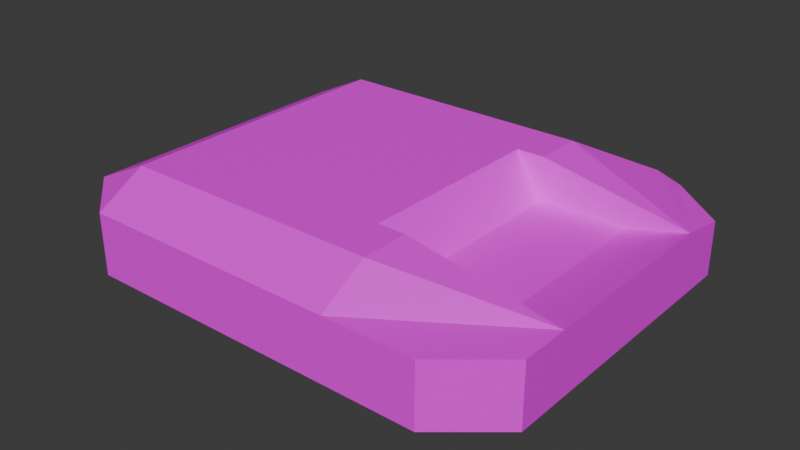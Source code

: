 # Source: healthpack.blend  (saved by Blender 4.1.24; exported with 4.5.12 LTS)
import bpy
from mathutils import Matrix  # noqa: F401  (used for matrix-valued properties, if any)

bpy.ops.wm.read_factory_settings(use_empty=True)
scene = bpy.context.scene
scene.name = 'Scene'

# ---- images (referenced by path relative to the original .blend; pixels are not part of the script)
import os
ASSET_DIR = os.environ.get("B2B_ASSET_DIR", "")  # directory of the original .blend (textures are referenced by path, not embedded)
HERE = os.path.dirname(os.path.abspath(__file__))  # packed textures are extracted next to this script under _unpacked/

def load_image(name, relpath, width, height, colorspace="sRGB"):
    """Load a texture the original file referenced (path relative to the .blend, or extracted next to this script)."""
    p = next((c for c in (os.path.join(HERE, relpath), os.path.join(ASSET_DIR, relpath)) if relpath and os.path.exists(c)), "")
    if p:
        img = bpy.data.images.load(p, check_existing=True)
        img.name = name
    else:  # same state as the original file: an image datablock whose file is absent (Cycles renders it pink)
        img = bpy.data.images.new(name, width, height)
        img.source = "FILE"
        img.filepath = "//" + (relpath or name)
    img.colorspace_settings.name = colorspace
    return img
img_healthpack_png = load_image('HEALTHPACK.png', 'HEALTHPACK.png', 1024, 1024, 'sRGB')

# ---- materials (node trees are filled in below, after node groups)
mat_material = bpy.data.materials.new('Material')
mat_material.alpha_threshold = 0.0
mat_material.use_transparent_shadow = False
mat_material.roughness = 0.5
mat_material.line_color = (0.0, 0.0, 0.0, 1.0)

# ---- material node trees
mat_material.use_nodes = True; mat_material.node_tree.nodes.clear()
_N = mat_material.node_tree.nodes; _L = mat_material.node_tree.links
n0 = _N.new('ShaderNodeOutputMaterial'); n0.name = 'Material Output'; n0.location = (300, 300)
n1 = _N.new('ShaderNodeBsdfPrincipled'); n1.name = 'Principled BSDF'; n1.location = (10, 300)
n1.inputs[3].default_value = 1.45
n2 = _N.new('ShaderNodeTexImage'); n2.name = 'Image Texture'; n2.location = (-415, 312)
n2.image = img_healthpack_png
_L.new(n1.outputs[0], n0.inputs[0])
_L.new(n2.outputs[0], n1.inputs[0])
n0.is_active_output = True

# ---- world
world_world = bpy.data.worlds.new('World'); scene.world = world_world
world_world.use_nodes = True; world_world.node_tree.nodes.clear()
_N = world_world.node_tree.nodes; _L = world_world.node_tree.links
n0 = _N.new('ShaderNodeOutputWorld'); n0.name = 'World Output'; n0.location = (300, 300)
n1 = _N.new('ShaderNodeBackground'); n1.name = 'Background'; n1.location = (10, 300)
n1.inputs[0].default_value = (0.05088, 0.05088, 0.05088, 1.0)
_L.new(n1.outputs[0], n0.inputs[0])
n0.is_active_output = True
world_world.color = (0.05088, 0.05088, 0.05088)
world_world.use_sun_shadow = False
world_world.sun_shadow_jitter_overblur = 0.0

# ---- meshes
me_cube = bpy.data.meshes.new('Cube')
me_cube.from_pydata([(0.75, 1.0, 0.2739), (0.75, -1.0, 0.3688), (0.75, 1.0, 0.0), (0.75, -1.0, 0.0), (0.0, -1.0, 0.3688), (1.0, 0.0, 0.3688), (0.0, 1.0, 0.3688), (0.0, 1.0, 0.0), (1.0, 0.0, 0.0), (0.0, -1.0, 0.0), (0.0, 0.0, 0.7042), (1.0, -0.5, 0.3688), (0.3711, 1.0, 0.3688), (0.75, 1.0, 0.1678), (0.75, -1.0, 0.1678), (0.3711, -1.0, 0.3688), (1.0, 0.5, 0.3688), (0.3711, 1.0, 0.0), (0.0, 1.0, 0.1678), (1.0, -0.5, 0.0), (1.0, 0.5, 0.0), (1.0, 0.0, 0.1678), (0.3711, -1.0, 0.0), (0.0, -1.0, 0.1678), (0.0, -0.5, 0.7042), (0.0, 0.5, 0.7042), (0.6474, 1.0, 0.0), (0.3711, 0.5, 0.7042), (0.3711, -0.5, 0.7042), (0.3711, -1.0, 0.1678), (1.0, 0.5, 0.1678), (0.3711, 1.0, 0.1678), (1.0, -0.5, 0.1678), (1.0, -0.75, 0.3688), (0.75, 1.0, 0.0839), (0.75, -1.0, 0.0839), (0.25, -1.0, 0.3688), (1.0, 0.25, 0.3688), (0.0, 1.0, 0.0839), (1.0, -0.75, 0.0), (1.0, 0.25, 0.0), (1.0, 0.0, 0.0839), (0.25, -1.0, 0.0), (0.0, -1.0, 0.0839), (0.0, -0.75, 0.7042), (0.0, 0.25, 0.7042), (0.75, 0.0, 0.1807), (1.0, -0.25, 0.3688), (0.25, 1.0, 0.3688), (0.75, -1.0, 0.2739), (0.25, 1.0, 0.0), (0.0, 1.0, 0.2739), (1.0, -0.25, 0.0), (1.0, 0.75, 0.0), (1.0, 0.0, 0.2739), (0.0, -1.0, 0.2739), (0.0, -0.25, 0.7042), (0.0, 0.75, 0.7042), (0.25, 0.0, 0.7042), (0.3711, 0.75, 0.7042), (0.75, 0.5, 0.1807), (0.25, 0.5, 0.7042), (0.3711, -0.75, 0.7042), (0.6474, 1.0, 0.0839), (0.75, -0.5, 0.1807), (0.25, -0.5, 0.7042), (0.25, -1.0, 0.1678), (0.3711, -1.0, 0.0839), (0.3711, -1.0, 0.2739), (1.0, 0.25, 0.1678), (1.0, 0.75, 0.1678), (1.0, 0.5, 0.0839), (1.0, 0.5, 0.2739), (0.25, 1.0, 0.1678), (0.3711, 1.0, 0.0839), (0.3711, 1.0, 0.2739), (1.0, -0.75, 0.1678), (1.0, -0.25, 0.1678), (1.0, -0.5, 0.0839), (1.0, -0.5, 0.2739), (1.0, -0.25, 0.2739), (1.0, -0.25, 0.0839), (1.0, -0.75, 0.0839), (0.25, 1.0, 0.2739), (0.25, 1.0, 0.0839), (1.0, 0.75, 0.2739), (1.0, 0.75, 0.0839), (1.0, 0.25, 0.0839), (0.25, -1.0, 0.0839), (0.25, -0.25, 0.7042), (0.75, -0.25, 0.1807), (0.25, 0.75, 0.7042), (0.75, 0.25, 0.1807), (0.25, 0.25, 0.7042), (0.25, -0.75, 0.7042), (0.25, -1.0, 0.2739), (1.0, 0.25, 0.2739), (1.0, -0.75, 0.2739), (-0.75, 1.0, 0.3688), (-0.75, -1.0, 0.3688), (-0.75, 1.0, 0.0), (-0.75, -1.0, 0.0), (-1.0, 0.0, 0.3688), (-1.0, 0.0, 0.0), (-1.0, -0.5, 0.3688), (-0.5, 1.0, 0.3688), (-0.75, 1.0, 0.1678), (-0.75, -1.0, 0.1678), (-0.5, -1.0, 0.3688), (-1.0, 0.5, 0.3688), (-0.5, 1.0, 0.0), (-1.0, -0.5, 0.0), (-1.0, 0.5, 0.0), (-1.0, 0.0, 0.1678), (-0.5, -1.0, 0.0), (-0.5, 0.0, 0.7042), (-0.5, 0.5, 0.7042), (-0.5, -0.5, 0.7042), (-0.5, -1.0, 0.1678), (-1.0, 0.5, 0.1678), (-0.5, 1.0, 0.1678), (-1.0, -0.5, 0.1678), (-1.0, -0.75, 0.3688), (-0.75, 1.0, 0.0839), (-0.75, -1.0, 0.0839), (-0.25, -1.0, 0.3688), (-1.0, 0.25, 0.3688), (-1.0, -0.75, 0.0), (-1.0, 0.25, 0.0), (-1.0, 0.0, 0.0839), (-0.25, -1.0, 0.0), (-0.75, 0.0, 0.7042), (-1.0, -0.25, 0.3688), (-0.25, 1.0, 0.3688), (-0.75, 1.0, 0.2739), (-0.75, -1.0, 0.2739), (-1.0, 0.75, 0.3688), (-0.25, 1.0, 0.0), (-1.0, -0.25, 0.0), (-1.0, 0.75, 0.0), (-1.0, 0.0, 0.2739), (-0.25, 0.0, 0.7042), (-0.5, 0.25, 0.7042), (-0.5, 0.75, 0.7042), (-0.75, 0.5, 0.7042), (-0.25, 0.5, 0.7042), (-0.5, -0.75, 0.7042), (-0.5, -0.25, 0.7042), (-0.75, -0.5, 0.7042), (-0.25, -0.5, 0.7042), (-0.25, -1.0, 0.1678), (-0.5, -1.0, 0.0839), (-0.5, -1.0, 0.2739), (-1.0, 0.25, 0.1678), (-1.0, 0.75, 0.1678), (-1.0, 0.5, 0.0839), (-1.0, 0.5, 0.2739), (-0.25, 1.0, 0.1678), (-0.5, 1.0, 0.0839), (-0.5, 1.0, 0.2739), (-1.0, -0.75, 0.1678), (-1.0, -0.25, 0.1678), (-1.0, -0.5, 0.0839), (-1.0, -0.5, 0.2739), (-1.0, -0.25, 0.2739), (-1.0, -0.25, 0.0839), (-1.0, -0.75, 0.0839), (-0.25, 1.0, 0.2739), (-0.25, 1.0, 0.0839), (-1.0, 0.75, 0.2739), (-1.0, 0.75, 0.0839), (-1.0, 0.25, 0.0839), (-0.25, -1.0, 0.0839), (-0.25, -0.25, 0.7042), (-0.75, -0.25, 0.7042), (-0.75, -0.75, 0.7042), (-0.25, 0.75, 0.7042), (-0.75, 0.75, 0.7042), (-0.75, 0.25, 0.7042), (-0.25, 0.25, 0.7042), (-0.25, -0.75, 0.7042), (-0.25, -1.0, 0.2739), (-1.0, 0.25, 0.2739), (-1.0, -0.75, 0.2739), (0.75, 1.0, -0.3688), (0.75, -1.0, -0.3688), (0.0, -1.0, -0.3688), (1.0, 0.0, -0.3688), (0.0, 1.0, -0.3688), (0.0, 0.0, -0.7042), (1.0, -0.5, -0.3688), (0.3711, 1.0, -0.3688), (0.75, 1.0, -0.1678), (0.75, -1.0, -0.1678), (0.3711, -1.0, -0.3688), (1.0, 0.5, -0.3688), (0.0, 1.0, -0.1678), (1.0, 0.0, -0.1678), (0.0, -1.0, -0.1678), (0.0, -0.5, -0.7042), (0.0, 0.5, -0.7042), (0.3711, 0.0, -0.7042), (0.3711, 0.5, -0.7042), (0.3711, -0.5, -0.7042), (0.3711, -1.0, -0.1678), (1.0, 0.5, -0.1678), (0.3711, 1.0, -0.1678), (1.0, -0.5, -0.1678), (1.0, -0.75, -0.3688), (0.75, 1.0, -0.0839), (0.75, -1.0, -0.0839), (0.25, -1.0, -0.3688), (1.0, 0.25, -0.3688), (0.0, 1.0, -0.0839), (1.0, 0.0, -0.0839), (0.0, -1.0, -0.0839), (0.0, -0.75, -0.7042), (0.0, 0.25, -0.7042), (0.75, 0.0, -0.7042), (1.0, -0.25, -0.3688), (0.25, 1.0, -0.3688), (0.75, 1.0, -0.2739), (0.75, -1.0, -0.2739), (1.0, 0.75, -0.3688), (0.0, 1.0, -0.2739), (1.0, 0.0, -0.2739), (0.0, -1.0, -0.2739), (0.0, -0.25, -0.7042), (0.0, 0.75, -0.7042), (0.25, 0.0, -0.7042), (0.3711, 0.25, -0.7042), (0.3711, 0.75, -0.7042), (0.75, 0.5, -0.7042), (0.25, 0.5, -0.7042), (0.3711, -0.75, -0.7042), (0.3711, -0.25, -0.7042), (0.75, -0.5, -0.7042), (0.25, -0.5, -0.7042), (0.25, -1.0, -0.1678), (0.3711, -1.0, -0.0839), (0.3711, -1.0, -0.2739), (1.0, 0.25, -0.1678), (1.0, 0.75, -0.1678), (1.0, 0.5, -0.0839), (1.0, 0.5, -0.2739), (0.25, 1.0, -0.1678), (0.3711, 1.0, -0.0839), (0.3711, 1.0, -0.2739), (1.0, -0.75, -0.1678), (1.0, -0.25, -0.1678), (1.0, -0.5, -0.0839), (1.0, -0.5, -0.2739), (1.0, -0.25, -0.2739), (1.0, -0.25, -0.0839), (1.0, -0.75, -0.0839), (0.25, 1.0, -0.2739), (0.25, 1.0, -0.0839), (1.0, 0.75, -0.2739), (1.0, 0.75, -0.0839), (1.0, 0.25, -0.0839), (0.25, -1.0, -0.0839), (0.25, -0.25, -0.7042), (0.75, -0.25, -0.7042), (0.75, -0.75, -0.7042), (0.25, 0.75, -0.7042), (0.75, 0.75, -0.7042), (0.75, 0.25, -0.7042), (0.25, 0.25, -0.7042), (0.25, -0.75, -0.7042), (0.25, -1.0, -0.2739), (1.0, 0.25, -0.2739), (1.0, -0.75, -0.2739), (-0.75, 1.0, -0.3688), (-0.75, -1.0, -0.3688), (-1.0, 0.0, -0.3688), (-1.0, -0.5, -0.3688), (-0.5, 1.0, -0.3688), (-0.75, 1.0, -0.1678), (-0.75, -1.0, -0.1678), (-0.5, -1.0, -0.3688), (-1.0, 0.5, -0.3688), (-1.0, 0.0, -0.1678), (-0.5, 0.0, -0.7042), (-0.5, 0.5, -0.7042), (-0.5, -0.5, -0.7042), (-0.5, -1.0, -0.1678), (-1.0, 0.5, -0.1678), (-0.5, 1.0, -0.1678), (-1.0, -0.5, -0.1678), (-1.0, -0.75, -0.3688), (-0.75, 1.0, -0.0839), (-0.75, -1.0, -0.0839), (-0.25, -1.0, -0.3688), (-1.0, 0.25, -0.3688), (-1.0, 0.0, -0.0839), (-0.75, 0.0, -0.7042), (-1.0, -0.25, -0.3688), (-0.25, 1.0, -0.3688), (-0.75, 1.0, -0.2739), (-0.75, -1.0, -0.2739), (-1.0, 0.75, -0.3688), (-1.0, 0.0, -0.2739), (-0.25, 0.0, -0.7042), (-0.5, 0.25, -0.7042), (-0.5, 0.75, -0.7042), (-0.75, 0.5, -0.7042), (-0.25, 0.5, -0.7042), (-0.5, -0.75, -0.7042), (-0.5, -0.25, -0.7042), (-0.75, -0.5, -0.7042), (-0.25, -0.5, -0.7042), (-0.25, -1.0, -0.1678), (-0.5, -1.0, -0.0839), (-0.5, -1.0, -0.2739), (-1.0, 0.25, -0.1678), (-1.0, 0.75, -0.1678), (-1.0, 0.5, -0.0839), (-1.0, 0.5, -0.2739), (-0.25, 1.0, -0.1678), (-0.5, 1.0, -0.0839), (-0.5, 1.0, -0.2739), (-1.0, -0.75, -0.1678), (-1.0, -0.25, -0.1678), (-1.0, -0.5, -0.0839), (-1.0, -0.5, -0.2739), (-1.0, -0.25, -0.2739), (-1.0, -0.25, -0.0839), (-1.0, -0.75, -0.0839), (-0.25, 1.0, -0.2739), (-0.25, 1.0, -0.0839), (-1.0, 0.75, -0.2739), (-1.0, 0.75, -0.0839), (-1.0, 0.25, -0.0839), (-0.25, -1.0, -0.0839), (-0.25, -0.25, -0.7042), (-0.75, -0.25, -0.7042), (-0.75, -0.75, -0.7042), (-0.25, 0.75, -0.7042), (-0.75, 0.75, -0.7042), (-0.75, 0.25, -0.7042), (-0.25, 0.25, -0.7042), (-0.25, -0.75, -0.7042), (-0.25, -1.0, -0.2739), (-1.0, 0.25, -0.2739), (-1.0, -0.75, -0.2739), (0.3711, 0.0, 0.1807), (0.3711, 0.25, 0.1807), (0.6474, -1.0, 0.2739), (0.3711, 0.5, 0.1807), (0.3711, -0.25, 0.1807), (0.3711, -0.5, 0.1807), (0.6474, -1.0, 0.0839), (0.6474, -1.0, 0.0), (0.6474, 1.0, 0.1678), (0.6474, 1.0, 0.2739), (0.6474, 1.0, 0.3688), (0.6474, -1.0, 0.3688), (0.6474, -1.0, 0.1678), (0.6474, 0.0, -0.7042), (0.6474, 0.5, -0.7042), (0.6474, -0.5, -0.7042), (0.6474, -1.0, -0.0839), (0.6474, -0.25, -0.7042), (0.6474, -1.0, -0.2739), (0.6474, -0.75, -0.7042), (0.6474, 1.0, -0.0839), (0.6474, 0.75, -0.7042), (0.6474, 0.25, -0.7042), (0.6474, 1.0, -0.1678), (0.6474, 1.0, -0.2739), (0.6474, 1.0, -0.3688), (0.6474, -1.0, -0.3688), (0.6474, -1.0, -0.1678)], [], [(97, 33, 1, 49), (96, 37, 5, 54), (95, 36, 4, 55), (94, 44, 4, 36), (93, 45, 10, 58), (206, 368, 369, 247), (16, 59, 27), (91, 57, 25, 61), (11, 62, 15, 356), (247, 369, 370, 191), (89, 56, 24, 65), (88, 66, 23, 43), (351, 357, 29, 67), (347, 356, 15, 68), (87, 69, 21, 41), (86, 70, 30, 71), (85, 16, 72), (84, 73, 31, 74), (83, 48, 12, 75), (82, 76, 14, 35), (81, 77, 32, 78), (80, 47, 11, 79), (77, 80, 79, 32), (21, 54, 80, 77), (54, 5, 47, 80), (52, 81, 78, 19), (8, 41, 81, 52), (41, 21, 77, 81), (39, 82, 35, 3), (19, 78, 82, 39), (78, 32, 76, 82), (73, 83, 75, 31), (18, 51, 83, 73), (51, 6, 48, 83), (50, 84, 74, 17), (7, 38, 84, 50), (38, 18, 73, 84), (26, 63, 34, 2), (63, 353, 13, 34), (70, 85, 72, 30), (13, 0, 85, 70), (0, 16, 85), (53, 86, 71, 20), (2, 34, 86, 53), (34, 13, 70, 86), (40, 87, 41, 8), (20, 71, 87, 40), (71, 30, 69, 87), (357, 347, 68, 29), (352, 351, 67, 22), (42, 88, 43, 9), (22, 67, 88, 42), (67, 29, 66, 88), (58, 10, 56, 89), (47, 90, 64, 11), (5, 46, 90, 47), (33, 11, 1), (11, 28, 62), (59, 91, 61, 27), (12, 48, 91, 59), (48, 6, 57, 91), (355, 12, 59, 16), (37, 92, 46, 5), (16, 60, 92, 37), (61, 25, 45, 93), (62, 94, 36, 15), (28, 65, 94, 62), (65, 24, 44, 94), (66, 95, 55, 23), (29, 68, 95, 66), (68, 15, 36, 95), (69, 96, 54, 21), (30, 72, 96, 69), (72, 16, 37, 96), (353, 354, 0, 13), (354, 355, 0), (76, 97, 49, 14), (32, 79, 97, 76), (79, 11, 33, 97), (183, 135, 99, 122), (182, 140, 102, 126), (181, 55, 4, 125), (180, 125, 4, 44), (179, 141, 10, 45), (178, 131, 115, 142), (177, 144, 116, 143), (176, 145, 25, 57), (175, 99, 108, 146), (174, 148, 117, 147), (173, 149, 24, 56), (172, 43, 23, 150), (124, 151, 118, 107), (135, 152, 108, 99), (171, 129, 113, 153), (170, 155, 119, 154), (169, 156, 109, 136), (168, 158, 120, 157), (167, 159, 105, 133), (166, 124, 107, 160), (165, 162, 121, 161), (164, 163, 104, 132), (161, 121, 163, 164), (113, 161, 164, 140), (140, 164, 132, 102), (138, 111, 162, 165), (103, 138, 165, 129), (129, 165, 161, 113), (127, 101, 124, 166), (111, 127, 166, 162), (162, 166, 160, 121), (157, 120, 159, 167), (18, 157, 167, 51), (51, 167, 133, 6), (137, 110, 158, 168), (7, 137, 168, 38), (38, 168, 157, 18), (110, 100, 123, 158), (158, 123, 106, 120), (154, 119, 156, 169), (106, 154, 169, 134), (134, 169, 136, 98), (139, 112, 155, 170), (100, 139, 170, 123), (123, 170, 154, 106), (128, 103, 129, 171), (112, 128, 171, 155), (155, 171, 153, 119), (107, 118, 152, 135), (101, 114, 151, 124), (130, 9, 43, 172), (114, 130, 172, 151), (151, 172, 150, 118), (147, 117, 149, 173), (115, 147, 173, 141), (141, 173, 56, 10), (132, 104, 148, 174), (102, 132, 174, 131), (131, 174, 147, 115), (122, 99, 175), (104, 122, 175, 148), (148, 175, 146, 117), (143, 116, 145, 176), (105, 143, 176, 133), (133, 176, 57, 6), (136, 109, 144, 177), (98, 136, 177), (98, 177, 143, 105), (126, 102, 131, 178), (109, 126, 178, 144), (144, 178, 142, 116), (142, 115, 141, 179), (116, 142, 179, 145), (145, 179, 45, 25), (146, 108, 125, 180), (117, 146, 180, 149), (149, 180, 44, 24), (150, 23, 55, 181), (118, 150, 181, 152), (152, 181, 125, 108), (153, 113, 140, 182), (119, 153, 182, 156), (156, 182, 126, 109), (120, 106, 134, 159), (159, 134, 98, 105), (160, 107, 135, 183), (121, 160, 183, 163), (163, 183, 122, 104), (271, 222, 185, 208), (270, 225, 187, 212), (269, 226, 186, 211), (268, 211, 186, 216), (267, 229, 189, 217), (367, 358, 201, 230), (366, 359, 202, 231), (264, 233, 200, 228), (364, 371, 194, 234), (362, 360, 203, 235), (261, 237, 199, 227), (260, 215, 198, 238), (361, 239, 204, 372), (363, 240, 194, 371), (259, 214, 197, 241), (258, 243, 205, 242), (257, 244, 195, 223), (256, 246, 206, 245), (255, 247, 191, 220), (254, 210, 193, 248), (253, 250, 207, 249), (252, 251, 190, 219), (249, 207, 251, 252), (197, 249, 252, 225), (225, 252, 219, 187), (52, 19, 250, 253), (8, 52, 253, 214), (214, 253, 249, 197), (39, 3, 210, 254), (19, 39, 254, 250), (250, 254, 248, 207), (245, 206, 247, 255), (196, 245, 255, 224), (224, 255, 220, 188), (50, 17, 246, 256), (7, 50, 256, 213), (213, 256, 245, 196), (26, 2, 209, 365), (365, 209, 192, 368), (242, 205, 244, 257), (192, 242, 257, 221), (221, 257, 223, 184), (53, 20, 243, 258), (2, 53, 258, 209), (209, 258, 242, 192), (40, 8, 214, 259), (20, 40, 259, 243), (243, 259, 241, 205), (372, 204, 240, 363), (352, 22, 239, 361), (42, 9, 215, 260), (22, 42, 260, 239), (239, 260, 238, 204), (235, 203, 237, 261), (201, 235, 261, 229), (229, 261, 227, 189), (219, 190, 236, 262), (187, 219, 262, 218), (358, 362, 235, 201), (208, 185, 263), (190, 208, 263, 236), (360, 364, 234, 203), (231, 202, 233, 264), (191, 231, 264, 220), (220, 264, 228, 188), (223, 195, 232, 265), (184, 223, 265), (370, 366, 231, 191), (212, 187, 218, 266), (195, 212, 266, 232), (359, 367, 230, 202), (230, 201, 229, 267), (202, 230, 267, 233), (233, 267, 217, 200), (234, 194, 211, 268), (203, 234, 268, 237), (237, 268, 216, 199), (238, 198, 226, 269), (204, 238, 269, 240), (240, 269, 211, 194), (241, 197, 225, 270), (205, 241, 270, 244), (244, 270, 212, 195), (368, 192, 221, 369), (369, 221, 184, 370), (248, 193, 222, 271), (207, 248, 271, 251), (251, 271, 208, 190), (344, 289, 273, 299), (343, 293, 274, 301), (342, 292, 186, 226), (341, 216, 186, 292), (340, 217, 189, 302), (339, 303, 282, 295), (338, 304, 283, 305), (337, 228, 200, 306), (336, 307, 279, 273), (335, 308, 284, 309), (334, 227, 199, 310), (333, 311, 198, 215), (291, 278, 285, 312), (299, 273, 279, 313), (332, 314, 281, 294), (331, 315, 286, 316), (330, 300, 280, 317), (329, 318, 287, 319), (328, 297, 276, 320), (327, 321, 278, 291), (326, 322, 288, 323), (325, 296, 275, 324), (322, 325, 324, 288), (281, 301, 325, 322), (301, 274, 296, 325), (138, 326, 323, 111), (103, 294, 326, 138), (294, 281, 322, 326), (127, 327, 291, 101), (111, 323, 327, 127), (323, 288, 321, 327), (318, 328, 320, 287), (196, 224, 328, 318), (224, 188, 297, 328), (137, 329, 319, 110), (7, 213, 329, 137), (213, 196, 318, 329), (110, 319, 290, 100), (319, 287, 277, 290), (315, 330, 317, 286), (277, 298, 330, 315), (298, 272, 300, 330), (139, 331, 316, 112), (100, 290, 331, 139), (290, 277, 315, 331), (128, 332, 294, 103), (112, 316, 332, 128), (316, 286, 314, 332), (278, 299, 313, 285), (101, 291, 312, 114), (130, 333, 215, 9), (114, 312, 333, 130), (312, 285, 311, 333), (308, 334, 310, 284), (282, 302, 334, 308), (302, 189, 227, 334), (296, 335, 309, 275), (274, 295, 335, 296), (295, 282, 308, 335), (289, 336, 273), (275, 309, 336, 289), (309, 284, 307, 336), (304, 337, 306, 283), (276, 297, 337, 304), (297, 188, 228, 337), (300, 338, 305, 280), (272, 338, 300), (272, 276, 304, 338), (293, 339, 295, 274), (280, 305, 339, 293), (305, 283, 303, 339), (303, 340, 302, 282), (283, 306, 340, 303), (306, 200, 217, 340), (307, 341, 292, 279), (284, 310, 341, 307), (310, 199, 216, 341), (311, 342, 226, 198), (285, 313, 342, 311), (313, 279, 292, 342), (314, 343, 301, 281), (286, 317, 343, 314), (317, 280, 293, 343), (287, 320, 298, 277), (320, 276, 272, 298), (321, 344, 299, 278), (288, 324, 344, 321), (324, 275, 289, 344), (92, 346, 345, 46), (90, 349, 350, 64), (28, 11, 64, 350), (46, 345, 349, 90), (60, 348, 346, 92), (348, 27, 61), (28, 350, 65), (16, 27, 348, 60), (89, 58, 93, 61, 348, 346, 345, 349, 350, 65), (232, 266, 367, 359), (184, 265, 366, 370), (236, 263, 364, 360), (218, 262, 362, 358), (3, 352, 361, 210), (193, 372, 363, 222), (246, 365, 368, 206), (17, 26, 365, 246), (222, 363, 371, 185), (210, 361, 372, 193), (262, 236, 360, 362), (263, 185, 371, 364), (265, 232, 359, 366), (266, 218, 358, 367), (75, 12, 355, 354), (31, 75, 354, 353), (0, 355, 16), (3, 35, 351, 352), (14, 49, 347, 357), (74, 31, 353, 63), (17, 74, 63, 26), (49, 1, 356, 347), (35, 14, 357, 351), (11, 356, 1)])
_uv = me_cube.uv_layers.new(name='UVMap')
_uv.uv.foreach_set('vector', [0.6877, 0.4735, 0.6677, 0.4735, 0.6677, 0.4209, 0.6877, 0.4209, 0.2136, 0.2871, 0.1936, 0.2871, 0.1936, 0.2345, 0.2136, 0.2345, 0.1393, 0.3408, 0.1593, 0.3408, 0.1593, 0.4887, 0.1393, 0.4887, 0.1676, 0.946, 0.1676, 0.7653, 0.2585, 0.7653, 0.2585, 0.946, 0.4181, 0.6475, 0.4181, 0.5173, 0.5013, 0.5173, 0.5013, 0.6476, 0.04398, 0.7573, 0.04398, 0.9255, 0.02166, 0.9255, 0.02166, 0.7573, 0.3706, 0.3156, 0.2358, 0.3676, 0.2358, 0.315, 0.2518, 0.6474, 0.2518, 0.5172, 0.335, 0.5172, 0.335, 0.6475, 0.3707, 0.1052, 0.2359, 0.05193, 0.2385, -1.663e-09, 0.2966, 6.259e-09, 0.02166, 0.7573, 0.02166, 0.9255, 0.001675, 0.9255, 0.001675, 0.7573, 0.5845, 0.6476, 0.5845, 0.5174, 0.6677, 0.5174, 0.6677, 0.6477, 0.09935, 0.3408, 0.117, 0.3408, 0.117, 0.4887, 0.09935, 0.4887, 0.09935, 0.1057, 0.117, 0.1057, 0.117, 0.2692, 0.09935, 0.2692, 0.1393, 0.1057, 0.1593, 0.1057, 0.1593, 0.2692, 0.1393, 0.2692, 0.2536, 0.2871, 0.2359, 0.2871, 0.2359, 0.2345, 0.2536, 0.2345, 0.2536, 0.3923, 0.2359, 0.3923, 0.2359, 0.3397, 0.2536, 0.3397, 0.2136, 0.3923, 0.1936, 0.3397, 0.2136, 0.3397, 0.09695, 0.6835, 0.1146, 0.6835, 0.1146, 0.7573, 0.09695, 0.7573, 0.1369, 0.6835, 0.1569, 0.6835, 0.1569, 0.7573, 0.1369, 0.7573, 0.7277, 0.4735, 0.71, 0.4735, 0.71, 0.4209, 0.7277, 0.4209, 0.2536, 0.1819, 0.2359, 0.1819, 0.2359, 0.1292, 0.2536, 0.1292, 0.2136, 0.1819, 0.1936, 0.1819, 0.1936, 0.1292, 0.2136, 0.1292, 0.2359, 0.1819, 0.2136, 0.1819, 0.2136, 0.1292, 0.2359, 0.1292, 0.2359, 0.2345, 0.2136, 0.2345, 0.2136, 0.1819, 0.2359, 0.1819, 0.2136, 0.2345, 0.1936, 0.2345, 0.1936, 0.1819, 0.2136, 0.1819, 0.2712, 0.1819, 0.2536, 0.1819, 0.2536, 0.1292, 0.2712, 0.1292, 0.2712, 0.2345, 0.2536, 0.2345, 0.2536, 0.1819, 0.2712, 0.1819, 0.2536, 0.2345, 0.2359, 0.2345, 0.2359, 0.1819, 0.2536, 0.1819, 0.7453, 0.4735, 0.7277, 0.4735, 0.7277, 0.4209, 0.7453, 0.4209, 0.2712, 0.1292, 0.2536, 0.1292, 0.2536, 0.07664, 0.2712, 0.07664, 0.2536, 0.1292, 0.2359, 0.1292, 0.2359, 0.07664, 0.2536, 0.07664, 0.1146, 0.6835, 0.1369, 0.6835, 0.1369, 0.7573, 0.1146, 0.7573, 0.1146, 0.5313, 0.1369, 0.5313, 0.1369, 0.6835, 0.1146, 0.6835, 0.1369, 0.5313, 0.1569, 0.5313, 0.1569, 0.6835, 0.1369, 0.6835, 0.07929, 0.6835, 0.09695, 0.6835, 0.09695, 0.7573, 0.07929, 0.7573, 0.07929, 0.5313, 0.09695, 0.5313, 0.09695, 0.6835, 0.07929, 0.6835, 0.09695, 0.5313, 0.1146, 0.5313, 0.1146, 0.6835, 0.09695, 0.6835, 0.07929, 0.9339, 0.09695, 0.9339, 0.09695, 0.9911, 0.07929, 0.9911, 0.09695, 0.9339, 0.1146, 0.9339, 0.1146, 0.9911, 0.09695, 0.9911, 0.2359, 0.3923, 0.2136, 0.3923, 0.2136, 0.3397, 0.2359, 0.3397, 0.2359, 0.4449, 0.2136, 0.4449, 0.2136, 0.3923, 0.2359, 0.3923, 0.3188, 0.421, 0.3706, 0.3156, 0.3713, 0.3684, 0.2712, 0.3923, 0.2536, 0.3923, 0.2536, 0.3397, 0.2712, 0.3397, 0.2712, 0.4449, 0.2536, 0.4449, 0.2536, 0.3923, 0.2712, 0.3923, 0.2536, 0.4449, 0.2359, 0.4449, 0.2359, 0.3923, 0.2536, 0.3923, 0.2712, 0.2871, 0.2536, 0.2871, 0.2536, 0.2345, 0.2712, 0.2345, 0.2712, 0.3397, 0.2536, 0.3397, 0.2536, 0.2871, 0.2712, 0.2871, 0.2536, 0.3397, 0.2359, 0.3397, 0.2359, 0.2871, 0.2536, 0.2871, 0.117, 0.1057, 0.1393, 0.1057, 0.1393, 0.2692, 0.117, 0.2692, 0.08169, 0.1057, 0.09935, 0.1057, 0.09935, 0.2692, 0.08169, 0.2692, 0.08169, 0.3408, 0.09935, 0.3408, 0.09935, 0.4887, 0.08169, 0.4887, 0.08169, 0.2692, 0.09935, 0.2692, 0.09935, 0.3408, 0.08169, 0.3408, 0.09935, 0.2692, 0.117, 0.2692, 0.117, 0.3408, 0.09935, 0.3408, 0.5013, 0.6476, 0.5013, 0.5173, 0.5845, 0.5174, 0.5845, 0.6476, 0.6165, 0.9899, 0.6157, 0.8633, 0.7272, 0.8633, 0.7281, 0.9899, 0.5049, 0.9899, 0.5041, 0.8633, 0.6157, 0.8633, 0.6165, 0.9899, 0.3707, 0.05261, 0.3707, 0.1052, 0.3182, -9.686e-09, 0.3707, 0.1052, 0.2359, 0.1045, 0.2359, 0.05193, 0.2304, 0.3556, 0.205, 0.3556, 0.205, 0.303, 0.2305, 0.303, 0.2853, 0.1514, 0.2853, 0.1769, 0.2147, 0.1769, 0.2147, 0.1514, 0.1709, 0.9455, 0.1709, 0.7773, 0.2656, 0.7773, 0.2656, 0.9455, 0.2964, 0.4209, 0.2383, 0.4209, 0.2358, 0.3676, 0.3706, 0.3156, 0.3933, 0.9899, 0.3925, 0.8633, 0.5041, 0.8633, 0.5049, 0.9899, 0.2818, 0.9899, 0.2809, 0.8633, 0.3925, 0.8633, 0.3933, 0.9899, 0.335, 0.6475, 0.335, 0.5172, 0.4181, 0.5173, 0.4181, 0.6475, 0.2117, 0.4334, 0.2117, 0.4079, 0.2822, 0.4079, 0.2822, 0.4334, 0.4119, 0.09453, 0.3864, 0.09453, 0.3864, 0.04193, 0.4119, 0.04193, 0.6677, 0.6477, 0.6677, 0.5174, 0.7509, 0.5175, 0.7509, 0.6477, 0.117, 0.3408, 0.1393, 0.3408, 0.1393, 0.4887, 0.117, 0.4887, 0.117, 0.2692, 0.1393, 0.2692, 0.1393, 0.3408, 0.117, 0.3408, 0.1393, 0.2692, 0.1593, 0.2692, 0.1593, 0.3408, 0.1393, 0.3408, 0.2359, 0.2871, 0.2136, 0.2871, 0.2136, 0.2345, 0.2359, 0.2345, 0.2359, 0.3397, 0.2136, 0.3397, 0.2136, 0.2871, 0.2359, 0.2871, 0.2136, 0.3397, 0.1936, 0.3397, 0.1936, 0.2871, 0.2136, 0.2871, 0.1146, 0.9339, 0.1369, 0.9339, 0.1369, 0.9911, 0.1146, 0.9911, 0.3096, 0.3939, 0.2916, 0.3809, 0.3159, 0.3745, 0.71, 0.4735, 0.6877, 0.4735, 0.6877, 0.4209, 0.71, 0.4209, 0.2359, 0.1292, 0.2136, 0.1292, 0.2136, 0.07664, 0.2359, 0.07664, 0.2136, 0.1292, 0.1936, 0.1292, 0.1936, 0.07664, 0.2136, 0.07664, 0.2146, 0.04105, 0.2146, 0.09366, 0.1946, 0.09366, 0.1946, 0.04105, 0.2124, 0.1547, 0.2124, 0.2073, 0.1925, 0.2073, 0.1925, 0.1547, 0.1393, 0.6366, 0.1393, 0.4887, 0.1593, 0.4887, 0.1593, 0.6366, 0.1676, 0.5847, 0.2585, 0.5847, 0.2585, 0.7653, 0.1676, 0.7653, 0.4181, 0.387, 0.5013, 0.3871, 0.5013, 0.5173, 0.4181, 0.5173, 0.4181, 0.1265, 0.5013, 0.1265, 0.5013, 0.2568, 0.4181, 0.2568, 0.2518, 0.1264, 0.335, 0.1264, 0.335, 0.2567, 0.2518, 0.2567, 0.2518, 0.3869, 0.335, 0.387, 0.335, 0.5172, 0.2518, 0.5172, 0.2117, 0.1975, 0.2822, 0.1975, 0.2822, 0.2501, 0.2117, 0.2501, 0.5845, 0.1266, 0.6677, 0.1266, 0.6677, 0.2569, 0.5845, 0.2568, 0.5845, 0.3871, 0.6677, 0.3872, 0.6677, 0.5174, 0.5845, 0.5174, 0.09935, 0.6366, 0.09935, 0.4887, 0.117, 0.4887, 0.117, 0.6366, 0.09935, 0.9324, 0.09935, 0.7845, 0.117, 0.7845, 0.117, 0.9324, 0.1393, 0.9324, 0.1393, 0.7845, 0.1593, 0.7845, 0.1593, 0.9324, 0.4978, 0.1578, 0.4978, 0.2104, 0.4802, 0.2104, 0.4802, 0.1578, 0.4978, 0.05261, 0.4978, 0.1052, 0.4802, 0.1052, 0.4802, 0.05261, 0.458, 0.05261, 0.458, 0.1052, 0.438, 0.1052, 0.438, 0.05261, 0.09695, 0.379, 0.09695, 0.2268, 0.1146, 0.2268, 0.1146, 0.379, 0.1369, 0.379, 0.1369, 0.2268, 0.1569, 0.2268, 0.1569, 0.379, 0.2545, 0.04105, 0.2545, 0.09366, 0.2369, 0.09366, 0.2369, 0.04105, 0.2523, 0.2599, 0.2523, 0.3125, 0.2347, 0.3125, 0.2347, 0.2599, 0.2124, 0.2599, 0.2124, 0.3125, 0.1925, 0.3125, 0.1925, 0.2599, 0.2347, 0.2599, 0.2347, 0.3125, 0.2124, 0.3125, 0.2124, 0.2599, 0.2347, 0.2073, 0.2347, 0.2599, 0.2124, 0.2599, 0.2124, 0.2073, 0.2124, 0.2073, 0.2124, 0.2599, 0.1925, 0.2599, 0.1925, 0.2073, 0.2699, 0.2599, 0.2699, 0.3125, 0.2523, 0.3125, 0.2523, 0.2599, 0.5154, 0.2104, 0.5154, 0.263, 0.4978, 0.263, 0.4978, 0.2104, 0.4978, 0.2104, 0.4978, 0.263, 0.4802, 0.263, 0.4802, 0.2104, 0.2722, 0.04105, 0.2722, 0.09366, 0.2545, 0.09366, 0.2545, 0.04105, 0.2699, 0.3125, 0.2699, 0.3651, 0.2523, 0.3651, 0.2523, 0.3125, 0.2523, 0.3125, 0.2523, 0.3651, 0.2347, 0.3651, 0.2347, 0.3125, 0.1146, 0.379, 0.1146, 0.2268, 0.1369, 0.2268, 0.1369, 0.379, 0.1146, 0.5313, 0.1146, 0.379, 0.1369, 0.379, 0.1369, 0.5313, 0.1369, 0.5313, 0.1369, 0.379, 0.1569, 0.379, 0.1569, 0.5313, 0.07929, 0.379, 0.07929, 0.2268, 0.09695, 0.2268, 0.09695, 0.379, 0.07929, 0.5313, 0.07929, 0.379, 0.09695, 0.379, 0.09695, 0.5313, 0.09695, 0.5313, 0.09695, 0.379, 0.1146, 0.379, 0.1146, 0.5313, 0.07929, 0.2268, 0.07929, 0.07455, 0.09695, 0.07455, 0.09695, 0.2268, 0.09695, 0.2268, 0.09695, 0.07455, 0.1146, 0.07455, 0.1146, 0.2268, 0.4802, 0.05261, 0.4802, 0.1052, 0.458, 0.1052, 0.458, 0.05261, 0.3051, 0.2757, 0.3051, 0.1364, 0.3274, 0.1364, 0.3274, 0.2757, 0.3274, 0.2757, 0.3274, 0.1364, 0.3474, 0.1364, 0.3474, 0.2757, 0.5154, 0.05261, 0.5154, 0.1052, 0.4978, 0.1052, 0.4978, 0.05261, 0.2698, 0.2757, 0.2698, 0.1364, 0.2874, 0.1364, 0.2874, 0.2757, 0.2874, 0.2757, 0.2874, 0.1364, 0.3051, 0.1364, 0.3051, 0.2757, 0.5154, 0.1578, 0.5154, 0.2104, 0.4978, 0.2104, 0.4978, 0.1578, 0.5154, 0.1052, 0.5154, 0.1578, 0.4978, 0.1578, 0.4978, 0.1052, 0.4978, 0.1052, 0.4978, 0.1578, 0.4802, 0.1578, 0.4802, 0.1052, 0.117, 0.9324, 0.117, 0.7845, 0.1393, 0.7845, 0.1393, 0.9324, 0.08169, 0.9324, 0.08169, 0.7845, 0.09935, 0.7845, 0.09935, 0.9324, 0.08169, 0.6366, 0.08169, 0.4887, 0.09935, 0.4887, 0.09935, 0.6366, 0.08169, 0.7845, 0.08169, 0.6366, 0.09935, 0.6366, 0.09935, 0.7845, 0.09935, 0.7845, 0.09935, 0.6366, 0.117, 0.6366, 0.117, 0.7845, 0.5845, 0.2568, 0.6677, 0.2569, 0.6677, 0.3872, 0.5845, 0.3871, 0.5013, 0.2568, 0.5845, 0.2568, 0.5845, 0.3871, 0.5013, 0.3871, 0.5013, 0.3871, 0.5845, 0.3871, 0.5845, 0.5174, 0.5013, 0.5173, 0.398, 0.253, 0.398, 0.3057, 0.3313, 0.3057, 0.3313, 0.253, 0.398, 0.2004, 0.398, 0.253, 0.3313, 0.253, 0.3313, 0.2004, 0.5013, 0.1265, 0.5845, 0.1266, 0.5845, 0.2568, 0.5013, 0.2568, 0.2822, 0.1448, 0.2822, 0.1975, 0.2117, 0.1975, 0.398, 0.3057, 0.398, 0.3583, 0.3313, 0.3583, 0.3313, 0.3057, 0.6677, 0.1266, 0.7509, 0.1267, 0.7509, 0.2569, 0.6677, 0.2569, 0.2518, 0.2567, 0.335, 0.2567, 0.335, 0.387, 0.2518, 0.3869, 0.1709, 0.4409, 0.2656, 0.4409, 0.2656, 0.6091, 0.1709, 0.6091, 0.1709, 0.6091, 0.2656, 0.6091, 0.2656, 0.7773, 0.1709, 0.7773, 0.614, 0.04261, 0.614, 0.09522, 0.5473, 0.09522, 0.5473, 0.04261, 0.2853, 0.3873, 0.2853, 0.4399, 0.2147, 0.3873, 0.1709, 0.2726, 0.2656, 0.2726, 0.2656, 0.4409, 0.1709, 0.4409, 0.398, 0.1478, 0.398, 0.2004, 0.3313, 0.2004, 0.3313, 0.1478, 0.614, 0.09522, 0.614, 0.1478, 0.5473, 0.1478, 0.5473, 0.09522, 0.335, 0.1264, 0.4181, 0.1265, 0.4181, 0.2568, 0.335, 0.2567, 0.4181, 0.2568, 0.5013, 0.2568, 0.5013, 0.3871, 0.4181, 0.387, 0.335, 0.2567, 0.4181, 0.2568, 0.4181, 0.387, 0.335, 0.387, 0.335, 0.387, 0.4181, 0.387, 0.4181, 0.5173, 0.335, 0.5172, 0.1676, 0.4041, 0.2585, 0.4041, 0.2585, 0.5847, 0.1676, 0.5847, 0.6677, 0.2569, 0.7509, 0.2569, 0.7509, 0.3872, 0.6677, 0.3872, 0.6677, 0.3872, 0.7509, 0.3872, 0.7509, 0.5175, 0.6677, 0.5174, 0.117, 0.6366, 0.117, 0.4887, 0.1393, 0.4887, 0.1393, 0.6366, 0.117, 0.7845, 0.117, 0.6366, 0.1393, 0.6366, 0.1393, 0.7845, 0.1393, 0.7845, 0.1393, 0.6366, 0.1593, 0.6366, 0.1593, 0.7845, 0.2347, 0.1547, 0.2347, 0.2073, 0.2124, 0.2073, 0.2124, 0.1547, 0.4802, 0.1052, 0.4802, 0.1578, 0.458, 0.1578, 0.458, 0.1052, 0.458, 0.1052, 0.458, 0.1578, 0.438, 0.1578, 0.438, 0.1052, 0.1146, 0.2268, 0.1146, 0.07455, 0.1369, 0.07455, 0.1369, 0.2268, 0.1369, 0.2268, 0.1369, 0.07455, 0.1569, 0.07455, 0.1569, 0.2268, 0.2369, 0.04105, 0.2369, 0.09366, 0.2146, 0.09366, 0.2146, 0.04105, 0.2347, 0.3125, 0.2347, 0.3651, 0.2124, 0.3651, 0.2124, 0.3125, 0.2124, 0.3125, 0.2124, 0.3651, 0.1925, 0.3651, 0.1925, 0.3125, 0.803, 0.4735, 0.803, 0.4209, 0.8229, 0.4209, 0.8229, 0.4735, 0.3288, 0.2871, 0.3288, 0.2345, 0.3488, 0.2345, 0.3488, 0.2871, 0.02406, 0.3408, 0.02406, 0.4887, 0.004077, 0.4887, 0.004077, 0.3408, 0.2731, 0.3476, 0.2025, 0.3476, 0.2025, 0.295, 0.2731, 0.295, 0.2933, 0.1705, 0.2933, 0.1374, 0.3264, 0.1374, 0.3264, 0.1705, 0.2406, 0.1705, 0.2406, 0.1374, 0.2772, 0.1374, 0.2772, 0.1705, 0.2406, 0.2367, 0.2406, 0.2036, 0.2772, 0.2036, 0.2772, 0.2367, 0.2933, 0.2367, 0.2933, 0.2036, 0.3264, 0.2036, 0.3264, 0.2367, 0.2731, 0.4312, 0.2025, 0.4312, 0.2025, 0.3731, 0.2731, 0.3731, 0.2406, 0.1043, 0.2406, 0.07116, 0.2772, 0.07116, 0.2772, 0.1043, 0.2933, 0.1043, 0.2933, 0.07116, 0.3264, 0.07116, 0.3264, 0.1043, 0.06404, 0.3408, 0.06404, 0.4887, 0.04638, 0.4887, 0.04638, 0.3408, 0.06404, 0.1057, 0.06404, 0.2692, 0.04638, 0.2692, 0.04638, 0.1057, 0.02406, 0.1057, 0.02406, 0.2692, 0.004077, 0.2692, 0.004077, 0.1057, 0.2889, 0.2871, 0.2889, 0.2345, 0.3065, 0.2345, 0.3065, 0.2871, 0.2889, 0.3923, 0.2889, 0.3397, 0.3065, 0.3397, 0.3065, 0.3923, 0.3288, 0.3923, 0.3288, 0.3397, 0.3488, 0.3397, 0.3488, 0.3923, 0.06163, 0.6835, 0.06163, 0.7573, 0.04398, 0.7573, 0.04398, 0.6835, 0.02166, 0.6835, 0.02166, 0.7573, 0.001675, 0.7573, 0.001675, 0.6835, 0.763, 0.4735, 0.763, 0.4209, 0.7806, 0.4209, 0.7806, 0.4735, 0.2889, 0.1819, 0.2889, 0.1292, 0.3065, 0.1292, 0.3065, 0.1819, 0.3288, 0.1819, 0.3288, 0.1292, 0.3488, 0.1292, 0.3488, 0.1819, 0.3065, 0.1819, 0.3065, 0.1292, 0.3288, 0.1292, 0.3288, 0.1819, 0.3065, 0.2345, 0.3065, 0.1819, 0.3288, 0.1819, 0.3288, 0.2345, 0.3288, 0.2345, 0.3288, 0.1819, 0.3488, 0.1819, 0.3488, 0.2345, 0.2712, 0.1819, 0.2712, 0.1292, 0.2889, 0.1292, 0.2889, 0.1819, 0.2712, 0.2345, 0.2712, 0.1819, 0.2889, 0.1819, 0.2889, 0.2345, 0.2889, 0.2345, 0.2889, 0.1819, 0.3065, 0.1819, 0.3065, 0.2345, 0.7453, 0.4735, 0.7453, 0.4209, 0.763, 0.4209, 0.763, 0.4735, 0.2712, 0.1292, 0.2712, 0.07664, 0.2889, 0.07664, 0.2889, 0.1292, 0.2889, 0.1292, 0.2889, 0.07664, 0.3065, 0.07664, 0.3065, 0.1292, 0.04398, 0.6835, 0.04398, 0.7573, 0.02166, 0.7573, 0.02166, 0.6835, 0.04398, 0.5313, 0.04398, 0.6835, 0.02166, 0.6835, 0.02166, 0.5313, 0.02166, 0.5313, 0.02166, 0.6835, 0.001675, 0.6835, 0.001675, 0.5313, 0.07929, 0.6835, 0.07929, 0.7573, 0.06163, 0.7573, 0.06163, 0.6835, 0.07929, 0.5313, 0.07929, 0.6835, 0.06163, 0.6835, 0.06163, 0.5313, 0.06163, 0.5313, 0.06163, 0.6835, 0.04398, 0.6835, 0.04398, 0.5313, 0.07929, 0.9339, 0.07929, 0.9911, 0.06163, 0.9911, 0.06163, 0.9339, 0.06163, 0.9339, 0.06163, 0.9911, 0.04398, 0.9911, 0.04398, 0.9339, 0.3065, 0.3923, 0.3065, 0.3397, 0.3288, 0.3397, 0.3288, 0.3923, 0.3065, 0.4449, 0.3065, 0.3923, 0.3288, 0.3923, 0.3288, 0.4449, 0.3288, 0.4449, 0.3288, 0.3923, 0.3488, 0.3923, 0.3488, 0.4449, 0.2712, 0.3923, 0.2712, 0.3397, 0.2889, 0.3397, 0.2889, 0.3923, 0.2712, 0.4449, 0.2712, 0.3923, 0.2889, 0.3923, 0.2889, 0.4449, 0.2889, 0.4449, 0.2889, 0.3923, 0.3065, 0.3923, 0.3065, 0.4449, 0.2712, 0.2871, 0.2712, 0.2345, 0.2889, 0.2345, 0.2889, 0.2871, 0.2712, 0.3397, 0.2712, 0.2871, 0.2889, 0.2871, 0.2889, 0.3397, 0.2889, 0.3397, 0.2889, 0.2871, 0.3065, 0.2871, 0.3065, 0.3397, 0.04638, 0.1057, 0.04638, 0.2692, 0.02406, 0.2692, 0.02406, 0.1057, 0.08169, 0.1057, 0.08169, 0.2692, 0.06404, 0.2692, 0.06404, 0.1057, 0.08169, 0.3408, 0.08169, 0.4887, 0.06404, 0.4887, 0.06404, 0.3408, 0.08169, 0.2692, 0.08169, 0.3408, 0.06404, 0.3408, 0.06404, 0.2692, 0.06404, 0.2692, 0.06404, 0.3408, 0.04638, 0.3408, 0.04638, 0.2692, 0.2772, 0.1043, 0.2772, 0.07116, 0.2933, 0.07116, 0.2933, 0.1043, 0.2772, 0.1374, 0.2772, 0.1043, 0.2933, 0.1043, 0.2933, 0.1374, 0.2933, 0.1374, 0.2933, 0.1043, 0.3264, 0.1043, 0.3264, 0.1374, 0.2875, 0.239, 0.2875, 0.1864, 0.358, 0.1864, 0.358, 0.239, 0.2875, 0.2916, 0.2875, 0.239, 0.358, 0.239, 0.358, 0.2916, 0.2406, 0.1374, 0.2406, 0.1043, 0.2772, 0.1043, 0.2772, 0.1374, 0.2875, 0.1338, 0.2875, 0.08117, 0.358, 0.1338, 0.2875, 0.1864, 0.2875, 0.1338, 0.358, 0.1338, 0.358, 0.1864, 0.2406, 0.07116, 0.2406, 0.03804, 0.2772, 0.03804, 0.2772, 0.07116, 0.2772, 0.2367, 0.2772, 0.2036, 0.2933, 0.2036, 0.2933, 0.2367, 0.1831, 0.3531, 0.2275, 0.3531, 0.2275, 0.3692, 0.1831, 0.3692, 0.1831, 0.3692, 0.2275, 0.3692, 0.2275, 0.4023, 0.1831, 0.4023, 0.2875, 0.4494, 0.2875, 0.3968, 0.358, 0.3968, 0.358, 0.4494, 0.2875, 0.502, 0.2875, 0.4494, 0.358, 0.4494, 0.1831, 0.3166, 0.2275, 0.3166, 0.2275, 0.3531, 0.1831, 0.3531, 0.2875, 0.3442, 0.2875, 0.2916, 0.358, 0.2916, 0.358, 0.3442, 0.2875, 0.3968, 0.2875, 0.3442, 0.358, 0.3442, 0.358, 0.3968, 0.2406, 0.2036, 0.2406, 0.1705, 0.2772, 0.1705, 0.2772, 0.2036, 0.2772, 0.1705, 0.2772, 0.1374, 0.2933, 0.1374, 0.2933, 0.1705, 0.2772, 0.2036, 0.2772, 0.1705, 0.2933, 0.1705, 0.2933, 0.2036, 0.2933, 0.2036, 0.2933, 0.1705, 0.3264, 0.1705, 0.3264, 0.2036, 0.2731, 0.3731, 0.2025, 0.3731, 0.2025, 0.3476, 0.2731, 0.3476, 0.2772, 0.07116, 0.2772, 0.03804, 0.2933, 0.03804, 0.2933, 0.07116, 0.2933, 0.07116, 0.2933, 0.03804, 0.3264, 0.03804, 0.3264, 0.07116, 0.04638, 0.3408, 0.04638, 0.4887, 0.02406, 0.4887, 0.02406, 0.3408, 0.04638, 0.2692, 0.04638, 0.3408, 0.02406, 0.3408, 0.02406, 0.2692, 0.02406, 0.2692, 0.02406, 0.3408, 0.004077, 0.3408, 0.004077, 0.2692, 0.3065, 0.2871, 0.3065, 0.2345, 0.3288, 0.2345, 0.3288, 0.2871, 0.3065, 0.3397, 0.3065, 0.2871, 0.3288, 0.2871, 0.3288, 0.3397, 0.3288, 0.3397, 0.3288, 0.2871, 0.3488, 0.2871, 0.3488, 0.3397, 0.04398, 0.9339, 0.04398, 0.9911, 0.02166, 0.9911, 0.02166, 0.9339, 0.02166, 0.9339, 0.02166, 0.9911, 0.001675, 0.9911, 0.001675, 0.9339, 0.7806, 0.4735, 0.7806, 0.4209, 0.803, 0.4209, 0.803, 0.4735, 0.3065, 0.1292, 0.3065, 0.07664, 0.3288, 0.07664, 0.3288, 0.1292, 0.3288, 0.1292, 0.3288, 0.07664, 0.3488, 0.07664, 0.3488, 0.1292, 0.3298, 0.04105, 0.3498, 0.04105, 0.3498, 0.09366, 0.3298, 0.09366, 0.3274, 0.1547, 0.3473, 0.1547, 0.3473, 0.2073, 0.3274, 0.2073, 0.02406, 0.6366, 0.004077, 0.6366, 0.004077, 0.4887, 0.02406, 0.4887, 0.2731, 0.2423, 0.2731, 0.295, 0.2025, 0.295, 0.2025, 0.2423, 0.3595, 0.1705, 0.3264, 0.1705, 0.3264, 0.1374, 0.3595, 0.1374, 0.4257, 0.1245, 0.3926, 0.1245, 0.3926, 0.09135, 0.4257, 0.09135, 0.4257, 0.1685, 0.3926, 0.1685, 0.3926, 0.1354, 0.4257, 0.1354, 0.3595, 0.2367, 0.3264, 0.2367, 0.3264, 0.2036, 0.3595, 0.2036, 0.2731, 0.1371, 0.2731, 0.1897, 0.2025, 0.1897, 0.2025, 0.1371, 0.4257, 0.05824, 0.3926, 0.05824, 0.3926, 0.04576, 0.4257, 0.04576, 0.3595, 0.1043, 0.3264, 0.1043, 0.3264, 0.07116, 0.3595, 0.07116, 0.06404, 0.6366, 0.04638, 0.6366, 0.04638, 0.4887, 0.06404, 0.4887, 0.06404, 0.9324, 0.04638, 0.9324, 0.04638, 0.7845, 0.06404, 0.7845, 0.02406, 0.9324, 0.004077, 0.9324, 0.004077, 0.7845, 0.02406, 0.7845, 0.2875, 0.1547, 0.3051, 0.1547, 0.3051, 0.2073, 0.2875, 0.2073, 0.5331, 0.05261, 0.5507, 0.05261, 0.5507, 0.1052, 0.5331, 0.1052, 0.5729, 0.05261, 0.5929, 0.05261, 0.5929, 0.1052, 0.5729, 0.1052, 0.06163, 0.379, 0.04398, 0.379, 0.04398, 0.2268, 0.06163, 0.2268, 0.02166, 0.379, 0.001675, 0.379, 0.001675, 0.2268, 0.02166, 0.2268, 0.2898, 0.04105, 0.3075, 0.04105, 0.3075, 0.09366, 0.2898, 0.09366, 0.2875, 0.2599, 0.3051, 0.2599, 0.3051, 0.3125, 0.2875, 0.3125, 0.3274, 0.2599, 0.3473, 0.2599, 0.3473, 0.3125, 0.3274, 0.3125, 0.3051, 0.2599, 0.3274, 0.2599, 0.3274, 0.3125, 0.3051, 0.3125, 0.3051, 0.2073, 0.3274, 0.2073, 0.3274, 0.2599, 0.3051, 0.2599, 0.3274, 0.2073, 0.3473, 0.2073, 0.3473, 0.2599, 0.3274, 0.2599, 0.2699, 0.2599, 0.2875, 0.2599, 0.2875, 0.3125, 0.2699, 0.3125, 0.5154, 0.2104, 0.5331, 0.2104, 0.5331, 0.263, 0.5154, 0.263, 0.2875, 0.2073, 0.3051, 0.2073, 0.3051, 0.2599, 0.2875, 0.2599, 0.2722, 0.04105, 0.2898, 0.04105, 0.2898, 0.09366, 0.2722, 0.09366, 0.2699, 0.3125, 0.2875, 0.3125, 0.2875, 0.3651, 0.2699, 0.3651, 0.2875, 0.3125, 0.3051, 0.3125, 0.3051, 0.3651, 0.2875, 0.3651, 0.04398, 0.379, 0.02166, 0.379, 0.02166, 0.2268, 0.04398, 0.2268, 0.04398, 0.5313, 0.02166, 0.5313, 0.02166, 0.379, 0.04398, 0.379, 0.02166, 0.5313, 0.001675, 0.5313, 0.001675, 0.379, 0.02166, 0.379, 0.07929, 0.379, 0.06163, 0.379, 0.06163, 0.2268, 0.07929, 0.2268, 0.07929, 0.5313, 0.06163, 0.5313, 0.06163, 0.379, 0.07929, 0.379, 0.06163, 0.5313, 0.04398, 0.5313, 0.04398, 0.379, 0.06163, 0.379, 0.07929, 0.2268, 0.06163, 0.2268, 0.06163, 0.07455, 0.07929, 0.07455, 0.06163, 0.2268, 0.04398, 0.2268, 0.04398, 0.07455, 0.06163, 0.07455, 0.5507, 0.05261, 0.5729, 0.05261, 0.5729, 0.1052, 0.5507, 0.1052, 0.2345, 0.2757, 0.2121, 0.2757, 0.2121, 0.1364, 0.2345, 0.1364, 0.2121, 0.2757, 0.1922, 0.2757, 0.1922, 0.1364, 0.2121, 0.1364, 0.5154, 0.05261, 0.5331, 0.05261, 0.5331, 0.1052, 0.5154, 0.1052, 0.2698, 0.2757, 0.2521, 0.2757, 0.2521, 0.1364, 0.2698, 0.1364, 0.2521, 0.2757, 0.2345, 0.2757, 0.2345, 0.1364, 0.2521, 0.1364, 0.5154, 0.1578, 0.5331, 0.1578, 0.5331, 0.2104, 0.5154, 0.2104, 0.5154, 0.1052, 0.5331, 0.1052, 0.5331, 0.1578, 0.5154, 0.1578, 0.5331, 0.1052, 0.5507, 0.1052, 0.5507, 0.1578, 0.5331, 0.1578, 0.04638, 0.9324, 0.02406, 0.9324, 0.02406, 0.7845, 0.04638, 0.7845, 0.08169, 0.9324, 0.06404, 0.9324, 0.06404, 0.7845, 0.08169, 0.7845, 0.08169, 0.6366, 0.06404, 0.6366, 0.06404, 0.4887, 0.08169, 0.4887, 0.08169, 0.7845, 0.06404, 0.7845, 0.06404, 0.6366, 0.08169, 0.6366, 0.06404, 0.7845, 0.04638, 0.7845, 0.04638, 0.6366, 0.06404, 0.6366, 0.3926, 0.05824, 0.3595, 0.1043, 0.3595, 0.07116, 0.3926, 0.04576, 0.3926, 0.09135, 0.3595, 0.1374, 0.3595, 0.1043, 0.3926, 0.05824, 0.3595, 0.1374, 0.3264, 0.1374, 0.3264, 0.1043, 0.3595, 0.1043, 0.1804, 0.2036, 0.227, 0.2036, 0.227, 0.2367, 0.1804, 0.2367, 0.1804, 0.1705, 0.227, 0.1705, 0.227, 0.2036, 0.1804, 0.2036, 0.4257, 0.09135, 0.3926, 0.09135, 0.3926, 0.05824, 0.4257, 0.05824, 0.1804, 0.2698, 0.227, 0.2698, 0.1827, 0.303, 0.1804, 0.2367, 0.227, 0.2367, 0.227, 0.2698, 0.1804, 0.2698, 0.4257, 0.04576, 0.3926, 0.04576, 0.3926, 0.01264, 0.4257, 0.01264, 0.3926, 0.1685, 0.3595, 0.2367, 0.3595, 0.2036, 0.3926, 0.1354, 0.1831, 0.4685, 0.1831, 0.4354, 0.2275, 0.4354, 0.2275, 0.4685, 0.1831, 0.4354, 0.1831, 0.4023, 0.2275, 0.4023, 0.2275, 0.4354, 0.1804, 0.07116, 0.227, 0.07116, 0.227, 0.1043, 0.1804, 0.1043, 0.1827, 0.03804, 0.227, 0.07116, 0.1804, 0.07116, 0.1831, 0.5017, 0.1831, 0.4685, 0.2275, 0.4685, 0.2275, 0.5017, 0.1804, 0.1374, 0.227, 0.1374, 0.227, 0.1705, 0.1804, 0.1705, 0.1804, 0.1043, 0.227, 0.1043, 0.227, 0.1374, 0.1804, 0.1374, 0.4257, 0.1354, 0.3926, 0.1354, 0.3926, 0.1245, 0.4257, 0.1245, 0.3926, 0.1245, 0.3595, 0.1705, 0.3595, 0.1374, 0.3926, 0.09135, 0.3926, 0.1354, 0.3595, 0.2036, 0.3595, 0.1705, 0.3926, 0.1245, 0.3595, 0.2036, 0.3264, 0.2036, 0.3264, 0.1705, 0.3595, 0.1705, 0.2731, 0.1897, 0.2731, 0.2423, 0.2025, 0.2423, 0.2025, 0.1897, 0.3926, 0.04576, 0.3595, 0.07116, 0.3595, 0.03804, 0.3926, 0.01264, 0.3595, 0.07116, 0.3264, 0.07116, 0.3264, 0.03804, 0.3595, 0.03804, 0.04638, 0.6366, 0.02406, 0.6366, 0.02406, 0.4887, 0.04638, 0.4887, 0.04638, 0.7845, 0.02406, 0.7845, 0.02406, 0.6366, 0.04638, 0.6366, 0.02406, 0.7845, 0.004077, 0.7845, 0.004077, 0.6366, 0.02406, 0.6366, 0.3051, 0.1547, 0.3274, 0.1547, 0.3274, 0.2073, 0.3051, 0.2073, 0.5507, 0.1052, 0.5729, 0.1052, 0.5729, 0.1578, 0.5507, 0.1578, 0.5729, 0.1052, 0.5929, 0.1052, 0.5929, 0.1578, 0.5729, 0.1578, 0.04398, 0.2268, 0.02166, 0.2268, 0.02166, 0.07455, 0.04398, 0.07455, 0.02166, 0.2268, 0.001675, 0.2268, 0.001675, 0.07455, 0.02166, 0.07455, 0.3075, 0.04105, 0.3298, 0.04105, 0.3298, 0.09366, 0.3075, 0.09366, 0.3051, 0.3125, 0.3274, 0.3125, 0.3274, 0.3651, 0.3051, 0.3651, 0.3274, 0.3125, 0.3473, 0.3125, 0.3473, 0.3651, 0.3274, 0.3651, 0.3925, 0.8633, 0.3924, 0.6659, 0.504, 0.6659, 0.5041, 0.8633, 0.6157, 0.8633, 0.6156, 0.6659, 0.7272, 0.6659, 0.7272, 0.8633, 0.2981, 0.2721, 0.2981, 0.4221, 0.2384, 0.3943, 0.2009, 0.3239, 0.5041, 0.8633, 0.504, 0.6659, 0.6156, 0.6659, 0.6157, 0.8633, 0.2809, 0.8633, 0.2808, 0.6659, 0.3924, 0.6659, 0.3925, 0.8633, 0.3427, 0.3176, 0.2455, 0.2657, 0.2575, 0.2433, 0.2981, 0.2721, 0.2009, 0.3239, 0.2861, 0.2496, 0.2455, 0.4157, 0.2455, 0.2657, 0.3427, 0.3176, 0.3052, 0.3879, 0.4767, 0.6724, 0.5274, 0.6724, 0.5781, 0.6724, 0.6288, 0.6724, 0.6288, 0.7461, 0.5781, 0.7461, 0.5274, 0.7461, 0.4767, 0.7461, 0.426, 0.7461, 0.426, 0.6724, 0.227, 0.2036, 0.227, 0.1705, 0.2406, 0.1705, 0.2406, 0.2036, 0.1831, 0.303, 0.2275, 0.303, 0.2275, 0.3166, 0.1831, 0.3166, 0.227, 0.07116, 0.227, 0.03804, 0.2406, 0.03804, 0.2406, 0.07116, 0.227, 0.1374, 0.227, 0.1043, 0.2406, 0.1043, 0.2406, 0.1374, 0.08169, 0.9931, 0.08169, 0.9324, 0.09935, 0.9324, 0.09935, 0.9931, 0.117, 0.9931, 0.117, 0.9324, 0.1393, 0.9324, 0.1393, 0.9931, 0.06163, 0.7573, 0.06163, 0.9255, 0.04398, 0.9255, 0.04398, 0.7573, 0.07929, 0.7573, 0.07929, 0.9255, 0.06163, 0.9255, 0.06163, 0.7573, 0.1393, 0.9931, 0.1393, 0.9324, 0.1593, 0.9324, 0.1593, 1.014, 0.09935, 0.9931, 0.09935, 0.9324, 0.117, 0.9324, 0.117, 0.9931, 0.227, 0.1043, 0.227, 0.07116, 0.2406, 0.07116, 0.2406, 0.1043, 0.2731, 0.4528, 0.2025, 0.4528, 0.2025, 0.4312, 0.2731, 0.4312, 0.227, 0.2367, 0.227, 0.2036, 0.2406, 0.2036, 0.2406, 0.2367, 0.227, 0.1705, 0.227, 0.1374, 0.2406, 0.1374, 0.2406, 0.1705, 0.1369, 0.7573, 0.1569, 0.7573, 0.1569, 0.9255, 0.1369, 0.9255, 0.1146, 0.7573, 0.1369, 0.7573, 0.1369, 0.9255, 0.1146, 0.9255, 0.3188, 0.421, 0.2964, 0.4209, 0.3706, 0.3156, 0.08169, 0.9931, 0.06404, 0.9931, 0.06404, 0.9324, 0.08169, 0.9324, 0.04638, 0.9931, 0.02406, 0.9931, 0.02406, 0.9324, 0.04638, 0.9324, 0.09695, 0.7573, 0.1146, 0.7573, 0.1146, 0.9255, 0.09695, 0.9255, 0.07929, 0.7573, 0.09695, 0.7573, 0.09695, 0.9255, 0.07929, 0.9255, 0.02406, 0.9931, 0.004077, 0.9931, 0.004077, 0.9324, 0.02406, 0.9324, 0.06404, 0.9931, 0.04638, 0.9931, 0.04638, 0.9324, 0.06404, 0.9324, 0.3707, 0.1052, 0.2966, 6.259e-09, 0.3182, -9.686e-09])
me_cube.materials.append(mat_material)
me_cube.use_mirror_vertex_groups = False
me_cube.update()

# ---- objects
ob_cube = bpy.data.objects.new('Cube', me_cube)

# ---- transforms, parenting, visibility, modifiers, constraints
ob_cube.location = (0.0, 0.0, 0.0)
ob_cube.scale = (2.015, 1.676, 0.7184)
ob_cube.lock_rotations_4d = False
ob_cube.empty_display_type = 'ARROWS'
ob_cube.lineart.crease_threshold = 0.0

# ---- collection membership
scene.collection.objects.link(ob_cube)

# ---- scene / render settings (as saved in the file)
scene.frame_start = 1; scene.frame_end = 250; scene.frame_set(61)
scene.render.engine = 'CYCLES'
scene.cycles.sampling_pattern = 'TABULATED_SOBOL'
scene.cycles.bake_type = 'DIFFUSE'
scene.eevee.ray_tracing_options.trace_max_roughness = 0.0
bpy.context.view_layer.update()

# ---- added for rendering (the .blend has no active camera and no usable light): camera, sun
cam_auto = bpy.data.cameras.new('AutoCamera')
cam_auto.lens = 50.0
cam_auto.sensor_width = 36.0
cam_auto.clip_end = 1000.0
ob_auto_camera = bpy.data.objects.new('AutoCamera', cam_auto)
scene.collection.objects.link(ob_auto_camera)
ob_auto_camera.location = (4.93859, -5.9263, 3.95087)
ob_auto_camera.rotation_euler = (1.09748, -7.21219e-08, 0.694738)
scene.camera = ob_auto_camera
light_auto_sun = bpy.data.lights.new('AutoSun', 'SUN')
light_auto_sun.energy = 3.0
light_auto_sun.angle = 0.0523599
ob_auto_sun = bpy.data.objects.new('AutoSun', light_auto_sun)
scene.collection.objects.link(ob_auto_sun)
ob_auto_sun.rotation_euler = (0.872665, 0.174533, 0.523599)
bpy.context.view_layer.update()
